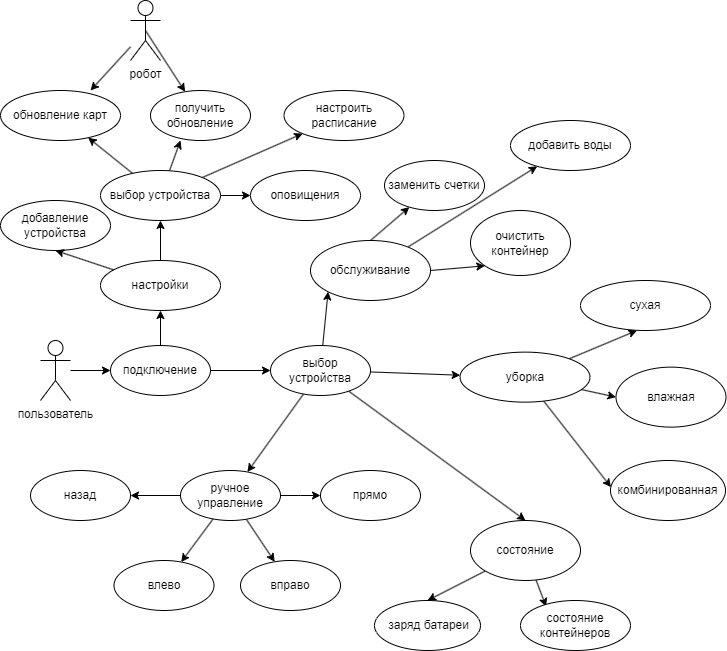

The diagram above was exported from draw.io. Its source (the exported page's mxGraphModel, read from the mxfile embedded in the PNG):
<mxGraphModel dx="1002" dy="575" grid="1" gridSize="10" guides="1" tooltips="1" connect="1" arrows="1" fold="1" page="1" pageScale="1" pageWidth="1169" pageHeight="827" background="#FFFFFF" math="0" shadow="0">
  <root>
    <mxCell id="0" />
    <mxCell id="1" parent="0" />
    <mxCell id="jWp0cXSkwBvZiQgkrw6W-16" style="edgeStyle=orthogonalEdgeStyle;rounded=0;orthogonalLoop=1;jettySize=auto;html=1;" edge="1" parent="1" source="jWp0cXSkwBvZiQgkrw6W-1" target="jWp0cXSkwBvZiQgkrw6W-14">
      <mxGeometry relative="1" as="geometry" />
    </mxCell>
    <mxCell id="jWp0cXSkwBvZiQgkrw6W-1" value="пользователь" style="shape=umlActor;verticalLabelPosition=bottom;verticalAlign=top;html=1;outlineConnect=0;" vertex="1" parent="1">
      <mxGeometry x="60" y="340" width="30" height="60" as="geometry" />
    </mxCell>
    <mxCell id="jWp0cXSkwBvZiQgkrw6W-2" value="добавление устройства" style="ellipse;whiteSpace=wrap;html=1;" vertex="1" parent="1">
      <mxGeometry x="20" y="200" width="110" height="50" as="geometry" />
    </mxCell>
    <mxCell id="jWp0cXSkwBvZiQgkrw6W-18" style="rounded=0;orthogonalLoop=1;jettySize=auto;html=1;entryX=0.5;entryY=1;entryDx=0;entryDy=0;" edge="1" parent="1" source="jWp0cXSkwBvZiQgkrw6W-4" target="jWp0cXSkwBvZiQgkrw6W-2">
      <mxGeometry relative="1" as="geometry" />
    </mxCell>
    <mxCell id="jWp0cXSkwBvZiQgkrw6W-21" value="" style="edgeStyle=orthogonalEdgeStyle;rounded=0;orthogonalLoop=1;jettySize=auto;html=1;" edge="1" parent="1" source="jWp0cXSkwBvZiQgkrw6W-4" target="jWp0cXSkwBvZiQgkrw6W-20">
      <mxGeometry relative="1" as="geometry" />
    </mxCell>
    <mxCell id="jWp0cXSkwBvZiQgkrw6W-4" value="настройки" style="ellipse;whiteSpace=wrap;html=1;" vertex="1" parent="1">
      <mxGeometry x="120" y="260" width="120" height="50" as="geometry" />
    </mxCell>
    <mxCell id="jWp0cXSkwBvZiQgkrw6W-34" value="" style="rounded=0;orthogonalLoop=1;jettySize=auto;html=1;" edge="1" parent="1" source="jWp0cXSkwBvZiQgkrw6W-5">
      <mxGeometry relative="1" as="geometry">
        <mxPoint x="656.4117933223495" y="330.00008611568774" as="targetPoint" />
      </mxGeometry>
    </mxCell>
    <mxCell id="jWp0cXSkwBvZiQgkrw6W-40" style="rounded=0;orthogonalLoop=1;jettySize=auto;html=1;entryX=0;entryY=0.5;entryDx=0;entryDy=0;" edge="1" parent="1" source="jWp0cXSkwBvZiQgkrw6W-5" target="jWp0cXSkwBvZiQgkrw6W-13">
      <mxGeometry relative="1" as="geometry" />
    </mxCell>
    <mxCell id="jWp0cXSkwBvZiQgkrw6W-41" style="rounded=0;orthogonalLoop=1;jettySize=auto;html=1;entryX=0;entryY=0.5;entryDx=0;entryDy=0;" edge="1" parent="1" source="jWp0cXSkwBvZiQgkrw6W-5">
      <mxGeometry relative="1" as="geometry">
        <mxPoint x="630.5" y="486.63" as="targetPoint" />
      </mxGeometry>
    </mxCell>
    <mxCell id="jWp0cXSkwBvZiQgkrw6W-5" value="уборка" style="ellipse;whiteSpace=wrap;html=1;" vertex="1" parent="1">
      <mxGeometry x="479.5" y="351.63" width="130" height="50" as="geometry" />
    </mxCell>
    <mxCell id="jWp0cXSkwBvZiQgkrw6W-30" style="rounded=0;orthogonalLoop=1;jettySize=auto;html=1;exitX=0.5;exitY=0;exitDx=0;exitDy=0;" edge="1" parent="1" source="jWp0cXSkwBvZiQgkrw6W-6" target="jWp0cXSkwBvZiQgkrw6W-11">
      <mxGeometry relative="1" as="geometry" />
    </mxCell>
    <mxCell id="jWp0cXSkwBvZiQgkrw6W-31" style="rounded=0;orthogonalLoop=1;jettySize=auto;html=1;exitX=1;exitY=0.5;exitDx=0;exitDy=0;entryX=0;entryY=1;entryDx=0;entryDy=0;" edge="1" parent="1" source="jWp0cXSkwBvZiQgkrw6W-6" target="jWp0cXSkwBvZiQgkrw6W-12">
      <mxGeometry relative="1" as="geometry" />
    </mxCell>
    <mxCell id="jWp0cXSkwBvZiQgkrw6W-38" style="rounded=0;orthogonalLoop=1;jettySize=auto;html=1;" edge="1" parent="1" source="jWp0cXSkwBvZiQgkrw6W-6" target="jWp0cXSkwBvZiQgkrw6W-37">
      <mxGeometry relative="1" as="geometry" />
    </mxCell>
    <mxCell id="jWp0cXSkwBvZiQgkrw6W-6" value="обслуживание" style="ellipse;whiteSpace=wrap;html=1;" vertex="1" parent="1">
      <mxGeometry x="330" y="240" width="120" height="60" as="geometry" />
    </mxCell>
    <mxCell id="jWp0cXSkwBvZiQgkrw6W-11" value="заменить счетки" style="ellipse;whiteSpace=wrap;html=1;" vertex="1" parent="1">
      <mxGeometry x="404" y="160" width="100" height="50" as="geometry" />
    </mxCell>
    <mxCell id="jWp0cXSkwBvZiQgkrw6W-12" value="очистить контейнер" style="ellipse;whiteSpace=wrap;html=1;" vertex="1" parent="1">
      <mxGeometry x="490" y="210" width="100" height="65" as="geometry" />
    </mxCell>
    <mxCell id="jWp0cXSkwBvZiQgkrw6W-13" value="влажная" style="ellipse;whiteSpace=wrap;html=1;" vertex="1" parent="1">
      <mxGeometry x="635.5" y="366.63" width="110" height="60" as="geometry" />
    </mxCell>
    <mxCell id="jWp0cXSkwBvZiQgkrw6W-17" value="" style="edgeStyle=orthogonalEdgeStyle;rounded=0;orthogonalLoop=1;jettySize=auto;html=1;" edge="1" parent="1" source="jWp0cXSkwBvZiQgkrw6W-14" target="jWp0cXSkwBvZiQgkrw6W-4">
      <mxGeometry relative="1" as="geometry" />
    </mxCell>
    <mxCell id="jWp0cXSkwBvZiQgkrw6W-19" value="" style="edgeStyle=orthogonalEdgeStyle;rounded=0;orthogonalLoop=1;jettySize=auto;html=1;" edge="1" parent="1" source="jWp0cXSkwBvZiQgkrw6W-14" target="jWp0cXSkwBvZiQgkrw6W-15">
      <mxGeometry relative="1" as="geometry" />
    </mxCell>
    <mxCell id="jWp0cXSkwBvZiQgkrw6W-14" value="подключение" style="ellipse;whiteSpace=wrap;html=1;" vertex="1" parent="1">
      <mxGeometry x="130" y="345" width="100" height="50" as="geometry" />
    </mxCell>
    <mxCell id="jWp0cXSkwBvZiQgkrw6W-29" style="rounded=0;orthogonalLoop=1;jettySize=auto;html=1;entryX=0;entryY=1;entryDx=0;entryDy=0;" edge="1" parent="1" source="jWp0cXSkwBvZiQgkrw6W-15" target="jWp0cXSkwBvZiQgkrw6W-6">
      <mxGeometry relative="1" as="geometry" />
    </mxCell>
    <mxCell id="jWp0cXSkwBvZiQgkrw6W-32" style="rounded=0;orthogonalLoop=1;jettySize=auto;html=1;" edge="1" parent="1" source="jWp0cXSkwBvZiQgkrw6W-15" target="jWp0cXSkwBvZiQgkrw6W-5">
      <mxGeometry relative="1" as="geometry" />
    </mxCell>
    <mxCell id="jWp0cXSkwBvZiQgkrw6W-43" value="" style="rounded=0;orthogonalLoop=1;jettySize=auto;html=1;" edge="1" parent="1" source="jWp0cXSkwBvZiQgkrw6W-15" target="jWp0cXSkwBvZiQgkrw6W-42">
      <mxGeometry relative="1" as="geometry" />
    </mxCell>
    <mxCell id="jWp0cXSkwBvZiQgkrw6W-53" style="rounded=0;orthogonalLoop=1;jettySize=auto;html=1;entryX=0.5;entryY=0;entryDx=0;entryDy=0;" edge="1" parent="1" source="jWp0cXSkwBvZiQgkrw6W-15" target="jWp0cXSkwBvZiQgkrw6W-52">
      <mxGeometry relative="1" as="geometry" />
    </mxCell>
    <mxCell id="jWp0cXSkwBvZiQgkrw6W-15" value="выбор устройства" style="ellipse;whiteSpace=wrap;html=1;" vertex="1" parent="1">
      <mxGeometry x="290" y="345" width="100" height="50" as="geometry" />
    </mxCell>
    <mxCell id="jWp0cXSkwBvZiQgkrw6W-23" value="" style="rounded=0;orthogonalLoop=1;jettySize=auto;html=1;" edge="1" parent="1" source="jWp0cXSkwBvZiQgkrw6W-20">
      <mxGeometry relative="1" as="geometry">
        <mxPoint x="200" y="140" as="targetPoint" />
      </mxGeometry>
    </mxCell>
    <mxCell id="jWp0cXSkwBvZiQgkrw6W-25" value="" style="rounded=0;orthogonalLoop=1;jettySize=auto;html=1;" edge="1" parent="1" source="jWp0cXSkwBvZiQgkrw6W-20" target="jWp0cXSkwBvZiQgkrw6W-22">
      <mxGeometry relative="1" as="geometry" />
    </mxCell>
    <mxCell id="jWp0cXSkwBvZiQgkrw6W-28" value="" style="rounded=0;orthogonalLoop=1;jettySize=auto;html=1;" edge="1" parent="1" source="jWp0cXSkwBvZiQgkrw6W-20" target="jWp0cXSkwBvZiQgkrw6W-27">
      <mxGeometry relative="1" as="geometry" />
    </mxCell>
    <mxCell id="jWp0cXSkwBvZiQgkrw6W-36" value="" style="edgeStyle=orthogonalEdgeStyle;rounded=0;orthogonalLoop=1;jettySize=auto;html=1;" edge="1" parent="1" source="jWp0cXSkwBvZiQgkrw6W-20" target="jWp0cXSkwBvZiQgkrw6W-35">
      <mxGeometry relative="1" as="geometry" />
    </mxCell>
    <mxCell id="jWp0cXSkwBvZiQgkrw6W-20" value="выбор устройства" style="ellipse;whiteSpace=wrap;html=1;" vertex="1" parent="1">
      <mxGeometry x="120" y="170" width="120" height="50" as="geometry" />
    </mxCell>
    <mxCell id="jWp0cXSkwBvZiQgkrw6W-22" value="обновление карт" style="ellipse;whiteSpace=wrap;html=1;" vertex="1" parent="1">
      <mxGeometry x="20" y="90" width="120" height="50" as="geometry" />
    </mxCell>
    <mxCell id="jWp0cXSkwBvZiQgkrw6W-26" value="получить обновление" style="ellipse;whiteSpace=wrap;html=1;" vertex="1" parent="1">
      <mxGeometry x="170" y="90" width="100" height="50" as="geometry" />
    </mxCell>
    <mxCell id="jWp0cXSkwBvZiQgkrw6W-27" value="настроить расписание" style="ellipse;whiteSpace=wrap;html=1;" vertex="1" parent="1">
      <mxGeometry x="303.5" y="90" width="120" height="50" as="geometry" />
    </mxCell>
    <mxCell id="jWp0cXSkwBvZiQgkrw6W-33" value="сухая" style="ellipse;whiteSpace=wrap;html=1;" vertex="1" parent="1">
      <mxGeometry x="600" y="280" width="130" height="50" as="geometry" />
    </mxCell>
    <mxCell id="jWp0cXSkwBvZiQgkrw6W-35" value="оповищения" style="ellipse;whiteSpace=wrap;html=1;" vertex="1" parent="1">
      <mxGeometry x="270" y="170" width="110" height="50" as="geometry" />
    </mxCell>
    <mxCell id="jWp0cXSkwBvZiQgkrw6W-37" value="добавить воды" style="ellipse;whiteSpace=wrap;html=1;" vertex="1" parent="1">
      <mxGeometry x="530" y="120" width="120" height="50" as="geometry" />
    </mxCell>
    <mxCell id="jWp0cXSkwBvZiQgkrw6W-39" value="комбинированная" style="ellipse;whiteSpace=wrap;html=1;" vertex="1" parent="1">
      <mxGeometry x="630" y="460" width="115" height="60" as="geometry" />
    </mxCell>
    <mxCell id="jWp0cXSkwBvZiQgkrw6W-45" value="" style="edgeStyle=orthogonalEdgeStyle;rounded=0;orthogonalLoop=1;jettySize=auto;html=1;" edge="1" parent="1" source="jWp0cXSkwBvZiQgkrw6W-42">
      <mxGeometry relative="1" as="geometry">
        <mxPoint x="340" y="495" as="targetPoint" />
      </mxGeometry>
    </mxCell>
    <mxCell id="jWp0cXSkwBvZiQgkrw6W-47" value="" style="rounded=0;orthogonalLoop=1;jettySize=auto;html=1;" edge="1" parent="1" source="jWp0cXSkwBvZiQgkrw6W-42" target="jWp0cXSkwBvZiQgkrw6W-46">
      <mxGeometry relative="1" as="geometry" />
    </mxCell>
    <mxCell id="jWp0cXSkwBvZiQgkrw6W-49" value="" style="rounded=0;orthogonalLoop=1;jettySize=auto;html=1;" edge="1" parent="1" source="jWp0cXSkwBvZiQgkrw6W-42" target="jWp0cXSkwBvZiQgkrw6W-48">
      <mxGeometry relative="1" as="geometry" />
    </mxCell>
    <mxCell id="jWp0cXSkwBvZiQgkrw6W-51" value="" style="edgeStyle=orthogonalEdgeStyle;rounded=0;orthogonalLoop=1;jettySize=auto;html=1;" edge="1" parent="1" source="jWp0cXSkwBvZiQgkrw6W-42" target="jWp0cXSkwBvZiQgkrw6W-50">
      <mxGeometry relative="1" as="geometry" />
    </mxCell>
    <mxCell id="jWp0cXSkwBvZiQgkrw6W-42" value="ручное управление" style="ellipse;whiteSpace=wrap;html=1;" vertex="1" parent="1">
      <mxGeometry x="200" y="470" width="100" height="50" as="geometry" />
    </mxCell>
    <mxCell id="jWp0cXSkwBvZiQgkrw6W-44" value="прямо" style="ellipse;whiteSpace=wrap;html=1;" vertex="1" parent="1">
      <mxGeometry x="340" y="470" width="100" height="50" as="geometry" />
    </mxCell>
    <mxCell id="jWp0cXSkwBvZiQgkrw6W-46" value="влево" style="ellipse;whiteSpace=wrap;html=1;" vertex="1" parent="1">
      <mxGeometry x="133.5" y="560" width="100" height="50" as="geometry" />
    </mxCell>
    <mxCell id="jWp0cXSkwBvZiQgkrw6W-48" value="вправо" style="ellipse;whiteSpace=wrap;html=1;" vertex="1" parent="1">
      <mxGeometry x="260" y="560" width="100" height="50" as="geometry" />
    </mxCell>
    <mxCell id="jWp0cXSkwBvZiQgkrw6W-50" value="назад" style="ellipse;whiteSpace=wrap;html=1;" vertex="1" parent="1">
      <mxGeometry x="50" y="470" width="100" height="50" as="geometry" />
    </mxCell>
    <mxCell id="jWp0cXSkwBvZiQgkrw6W-58" style="rounded=0;orthogonalLoop=1;jettySize=auto;html=1;entryX=0.5;entryY=0;entryDx=0;entryDy=0;" edge="1" parent="1" source="jWp0cXSkwBvZiQgkrw6W-52" target="jWp0cXSkwBvZiQgkrw6W-56">
      <mxGeometry relative="1" as="geometry" />
    </mxCell>
    <mxCell id="jWp0cXSkwBvZiQgkrw6W-59" style="rounded=0;orthogonalLoop=1;jettySize=auto;html=1;entryX=0.233;entryY=0.12;entryDx=0;entryDy=0;entryPerimeter=0;" edge="1" parent="1" source="jWp0cXSkwBvZiQgkrw6W-52" target="jWp0cXSkwBvZiQgkrw6W-57">
      <mxGeometry relative="1" as="geometry" />
    </mxCell>
    <mxCell id="jWp0cXSkwBvZiQgkrw6W-52" value="состояние" style="ellipse;whiteSpace=wrap;html=1;" vertex="1" parent="1">
      <mxGeometry x="490" y="520" width="110" height="60" as="geometry" />
    </mxCell>
    <mxCell id="jWp0cXSkwBvZiQgkrw6W-56" value="&amp;nbsp;заряд батареи" style="ellipse;whiteSpace=wrap;html=1;" vertex="1" parent="1">
      <mxGeometry x="394" y="600" width="106" height="50" as="geometry" />
    </mxCell>
    <mxCell id="jWp0cXSkwBvZiQgkrw6W-57" value="состояние контейнеров" style="ellipse;whiteSpace=wrap;html=1;" vertex="1" parent="1">
      <mxGeometry x="540" y="600" width="110" height="50" as="geometry" />
    </mxCell>
    <mxCell id="jWp0cXSkwBvZiQgkrw6W-61" style="rounded=0;orthogonalLoop=1;jettySize=auto;html=1;exitX=0.5;exitY=0.5;exitDx=0;exitDy=0;exitPerimeter=0;" edge="1" parent="1" source="jWp0cXSkwBvZiQgkrw6W-60" target="jWp0cXSkwBvZiQgkrw6W-26">
      <mxGeometry relative="1" as="geometry" />
    </mxCell>
    <mxCell id="jWp0cXSkwBvZiQgkrw6W-62" style="rounded=0;orthogonalLoop=1;jettySize=auto;html=1;entryX=0.75;entryY=0;entryDx=0;entryDy=0;entryPerimeter=0;" edge="1" parent="1" source="jWp0cXSkwBvZiQgkrw6W-60" target="jWp0cXSkwBvZiQgkrw6W-22">
      <mxGeometry relative="1" as="geometry" />
    </mxCell>
    <mxCell id="jWp0cXSkwBvZiQgkrw6W-60" value="робот" style="shape=umlActor;verticalLabelPosition=bottom;verticalAlign=top;html=1;outlineConnect=0;" vertex="1" parent="1">
      <mxGeometry x="150" width="30" height="60" as="geometry" />
    </mxCell>
  </root>
</mxGraphModel>